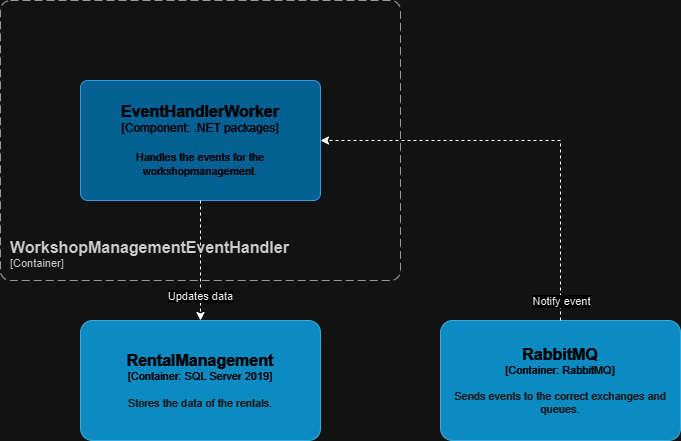

The diagram above was exported from draw.io. Its source (the exported page's mxGraphModel, read from the mxfile embedded in the PNG):
<mxGraphModel dx="409" dy="686" grid="1" gridSize="10" guides="1" tooltips="1" connect="1" arrows="1" fold="1" page="1" pageScale="1" pageWidth="850" pageHeight="1100" math="0" shadow="0">
  <root>
    <mxCell id="0" />
    <mxCell id="1" parent="0" />
    <object placeholders="1" c4Name="RabbitMQ" c4Type="Container" c4Technology="RabbitMQ" c4Description="Sends events to the correct exchanges and queues." label="&lt;font style=&quot;font-size: 16px&quot;&gt;&lt;b&gt;%c4Name%&lt;/b&gt;&lt;/font&gt;&lt;div&gt;[%c4Type%: %c4Technology%]&lt;/div&gt;&lt;br&gt;&lt;div&gt;&lt;font style=&quot;font-size: 11px&quot;&gt;&lt;font color=&quot;#E6E6E6&quot;&gt;%c4Description%&lt;/font&gt;&lt;/div&gt;" id="JYU1lTr0OvlRTLw_2Fyy-1">
      <mxCell style="rounded=1;whiteSpace=wrap;html=1;fontSize=11;labelBackgroundColor=none;fillColor=#23A2D9;fontColor=#ffffff;align=center;arcSize=10;strokeColor=#0E7DAD;metaEdit=1;resizable=0;points=[[0.25,0,0],[0.5,0,0],[0.75,0,0],[1,0.25,0],[1,0.5,0],[1,0.75,0],[0.75,1,0],[0.5,1,0],[0.25,1,0],[0,0.75,0],[0,0.5,0],[0,0.25,0]];" parent="1" vertex="1">
        <mxGeometry x="1400" y="840" width="240" height="120" as="geometry" />
      </mxCell>
    </object>
    <object placeholders="1" c4Name="RentalManagement" c4Type="Container" c4Technology="SQL Server 2019" c4Description="Stores the data of the rentals." label="&lt;font style=&quot;font-size: 16px&quot;&gt;&lt;b&gt;%c4Name%&lt;/b&gt;&lt;/font&gt;&lt;div&gt;[%c4Type%: %c4Technology%]&lt;/div&gt;&lt;br&gt;&lt;div&gt;&lt;font style=&quot;font-size: 11px&quot;&gt;&lt;font color=&quot;#E6E6E6&quot;&gt;%c4Description%&lt;/font&gt;&lt;/div&gt;" id="JYU1lTr0OvlRTLw_2Fyy-2">
      <mxCell style="rounded=1;whiteSpace=wrap;html=1;fontSize=11;labelBackgroundColor=none;fillColor=#23A2D9;fontColor=#ffffff;align=center;arcSize=10;strokeColor=#0E7DAD;metaEdit=1;resizable=0;points=[[0.25,0,0],[0.5,0,0],[0.75,0,0],[1,0.25,0],[1,0.5,0],[1,0.75,0],[0.75,1,0],[0.5,1,0],[0.25,1,0],[0,0.75,0],[0,0.5,0],[0,0.25,0]];" parent="1" vertex="1">
        <mxGeometry x="1040" y="840" width="240" height="120" as="geometry" />
      </mxCell>
    </object>
    <object placeholders="1" c4Name="EventHandlerWorker" c4Type="Component" c4Technology=".NET packages" c4Description="Handles the events for the workshopmanagement." label="&lt;font style=&quot;font-size: 16px&quot;&gt;&lt;b&gt;%c4Name%&lt;/b&gt;&lt;/font&gt;&lt;div&gt;[%c4Type%: %c4Technology%]&lt;/div&gt;&lt;br&gt;&lt;div&gt;&lt;font style=&quot;font-size: 11px&quot;&gt;%c4Description%&lt;/font&gt;&lt;/div&gt;" id="JYU1lTr0OvlRTLw_2Fyy-3">
      <mxCell style="rounded=1;whiteSpace=wrap;html=1;labelBackgroundColor=none;fillColor=#63BEF2;fontColor=#ffffff;align=center;arcSize=6;strokeColor=#2086C9;metaEdit=1;resizable=0;points=[[0.25,0,0],[0.5,0,0],[0.75,0,0],[1,0.25,0],[1,0.5,0],[1,0.75,0],[0.75,1,0],[0.5,1,0],[0.25,1,0],[0,0.75,0],[0,0.5,0],[0,0.25,0]];" parent="1" vertex="1">
        <mxGeometry x="1040" y="600" width="240" height="120" as="geometry" />
      </mxCell>
    </object>
    <mxCell id="JYU1lTr0OvlRTLw_2Fyy-4" style="edgeStyle=orthogonalEdgeStyle;rounded=0;orthogonalLoop=1;jettySize=auto;html=1;entryX=1;entryY=0.5;entryDx=0;entryDy=0;entryPerimeter=0;dashed=1;" parent="1" source="JYU1lTr0OvlRTLw_2Fyy-1" target="JYU1lTr0OvlRTLw_2Fyy-3" edge="1">
      <mxGeometry relative="1" as="geometry">
        <Array as="points">
          <mxPoint x="1520" y="660" />
        </Array>
      </mxGeometry>
    </mxCell>
    <mxCell id="JYU1lTr0OvlRTLw_2Fyy-5" value="Notify event" style="edgeLabel;html=1;align=center;verticalAlign=middle;resizable=0;points=[];" parent="JYU1lTr0OvlRTLw_2Fyy-4" vertex="1" connectable="0">
      <mxGeometry x="-0.7299" y="1" relative="1" as="geometry">
        <mxPoint x="1" y="37" as="offset" />
      </mxGeometry>
    </mxCell>
    <mxCell id="JYU1lTr0OvlRTLw_2Fyy-6" style="edgeStyle=orthogonalEdgeStyle;rounded=0;orthogonalLoop=1;jettySize=auto;html=1;entryX=0.5;entryY=0;entryDx=0;entryDy=0;entryPerimeter=0;dashed=1;" parent="1" source="JYU1lTr0OvlRTLw_2Fyy-3" target="JYU1lTr0OvlRTLw_2Fyy-2" edge="1">
      <mxGeometry relative="1" as="geometry" />
    </mxCell>
    <mxCell id="JYU1lTr0OvlRTLw_2Fyy-7" value="Updates data" style="edgeLabel;html=1;align=center;verticalAlign=middle;resizable=0;points=[];" parent="JYU1lTr0OvlRTLw_2Fyy-6" vertex="1" connectable="0">
      <mxGeometry x="0.5833" y="-1" relative="1" as="geometry">
        <mxPoint as="offset" />
      </mxGeometry>
    </mxCell>
    <object placeholders="1" c4Name="WorkshopManagementEventHandler" c4Type="ContainerScopeBoundary" c4Application="Container" label="&lt;font style=&quot;font-size: 16px&quot;&gt;&lt;b&gt;&lt;div style=&quot;text-align: left&quot;&gt;%c4Name%&lt;/div&gt;&lt;/b&gt;&lt;/font&gt;&lt;div style=&quot;text-align: left&quot;&gt;[%c4Application%]&lt;/div&gt;" id="JYU1lTr0OvlRTLw_2Fyy-8">
      <mxCell style="rounded=1;fontSize=11;whiteSpace=wrap;html=1;dashed=1;arcSize=20;fillColor=none;strokeColor=#666666;fontColor=#333333;labelBackgroundColor=none;align=left;verticalAlign=bottom;labelBorderColor=none;spacingTop=0;spacing=10;dashPattern=8 4;metaEdit=1;rotatable=0;perimeter=rectanglePerimeter;noLabel=0;labelPadding=0;allowArrows=0;connectable=0;expand=0;recursiveResize=0;editable=1;pointerEvents=0;absoluteArcSize=1;points=[[0.25,0,0],[0.5,0,0],[0.75,0,0],[1,0.25,0],[1,0.5,0],[1,0.75,0],[0.75,1,0],[0.5,1,0],[0.25,1,0],[0,0.75,0],[0,0.5,0],[0,0.25,0]];" parent="1" vertex="1">
        <mxGeometry x="960" y="520" width="400" height="280" as="geometry" />
      </mxCell>
    </object>
  </root>
</mxGraphModel>